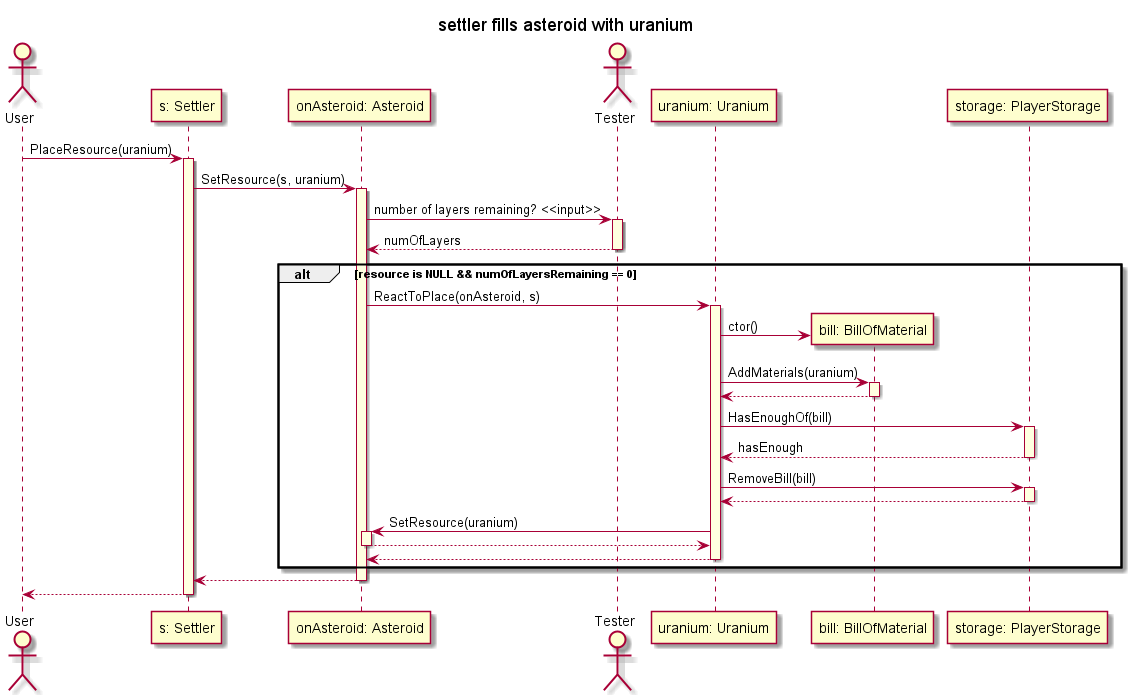

The diagram above was rendered by PlantUML. Its source (embedded in the PNG):
@startuml

skinparam SequenceLifeLineBackgroundColor LightYellow

title "settler fills asteroid with uranium"

actor User as US

participant "s: Settler" as settler

US -> settler ++: PlaceResource(uranium)

participant "onAsteroid: Asteroid" as onAsteroid

    settler->onAsteroid ++: SetResource(s, uranium)

actor Tester as TE
        onAsteroid -> TE ++: number of layers remaining? <<input>>  
        TE --> onAsteroid --: numOfLayers
alt resource is NULL && numOfLayersRemaining == 0

participant "uranium: Uranium" as uranium

        onAsteroid -> uranium ++: ReactToPlace(onAsteroid, s)

participant "bill: BillOfMaterial" as bill
            uranium -> bill **: ctor()
            uranium -> bill ++: AddMaterials(uranium)
            bill --> uranium --

participant "storage: PlayerStorage" as storage
            uranium -> storage ++: HasEnoughOf(bill)
            storage --> uranium --: hasEnough

            uranium -> storage ++: RemoveBill(bill)
            storage --> uranium --

            uranium -> onAsteroid ++: SetResource(uranium)
            onAsteroid --> uranium --

        uranium --> onAsteroid --
end

    onAsteroid --> settler--

settler --> US--

@enduml